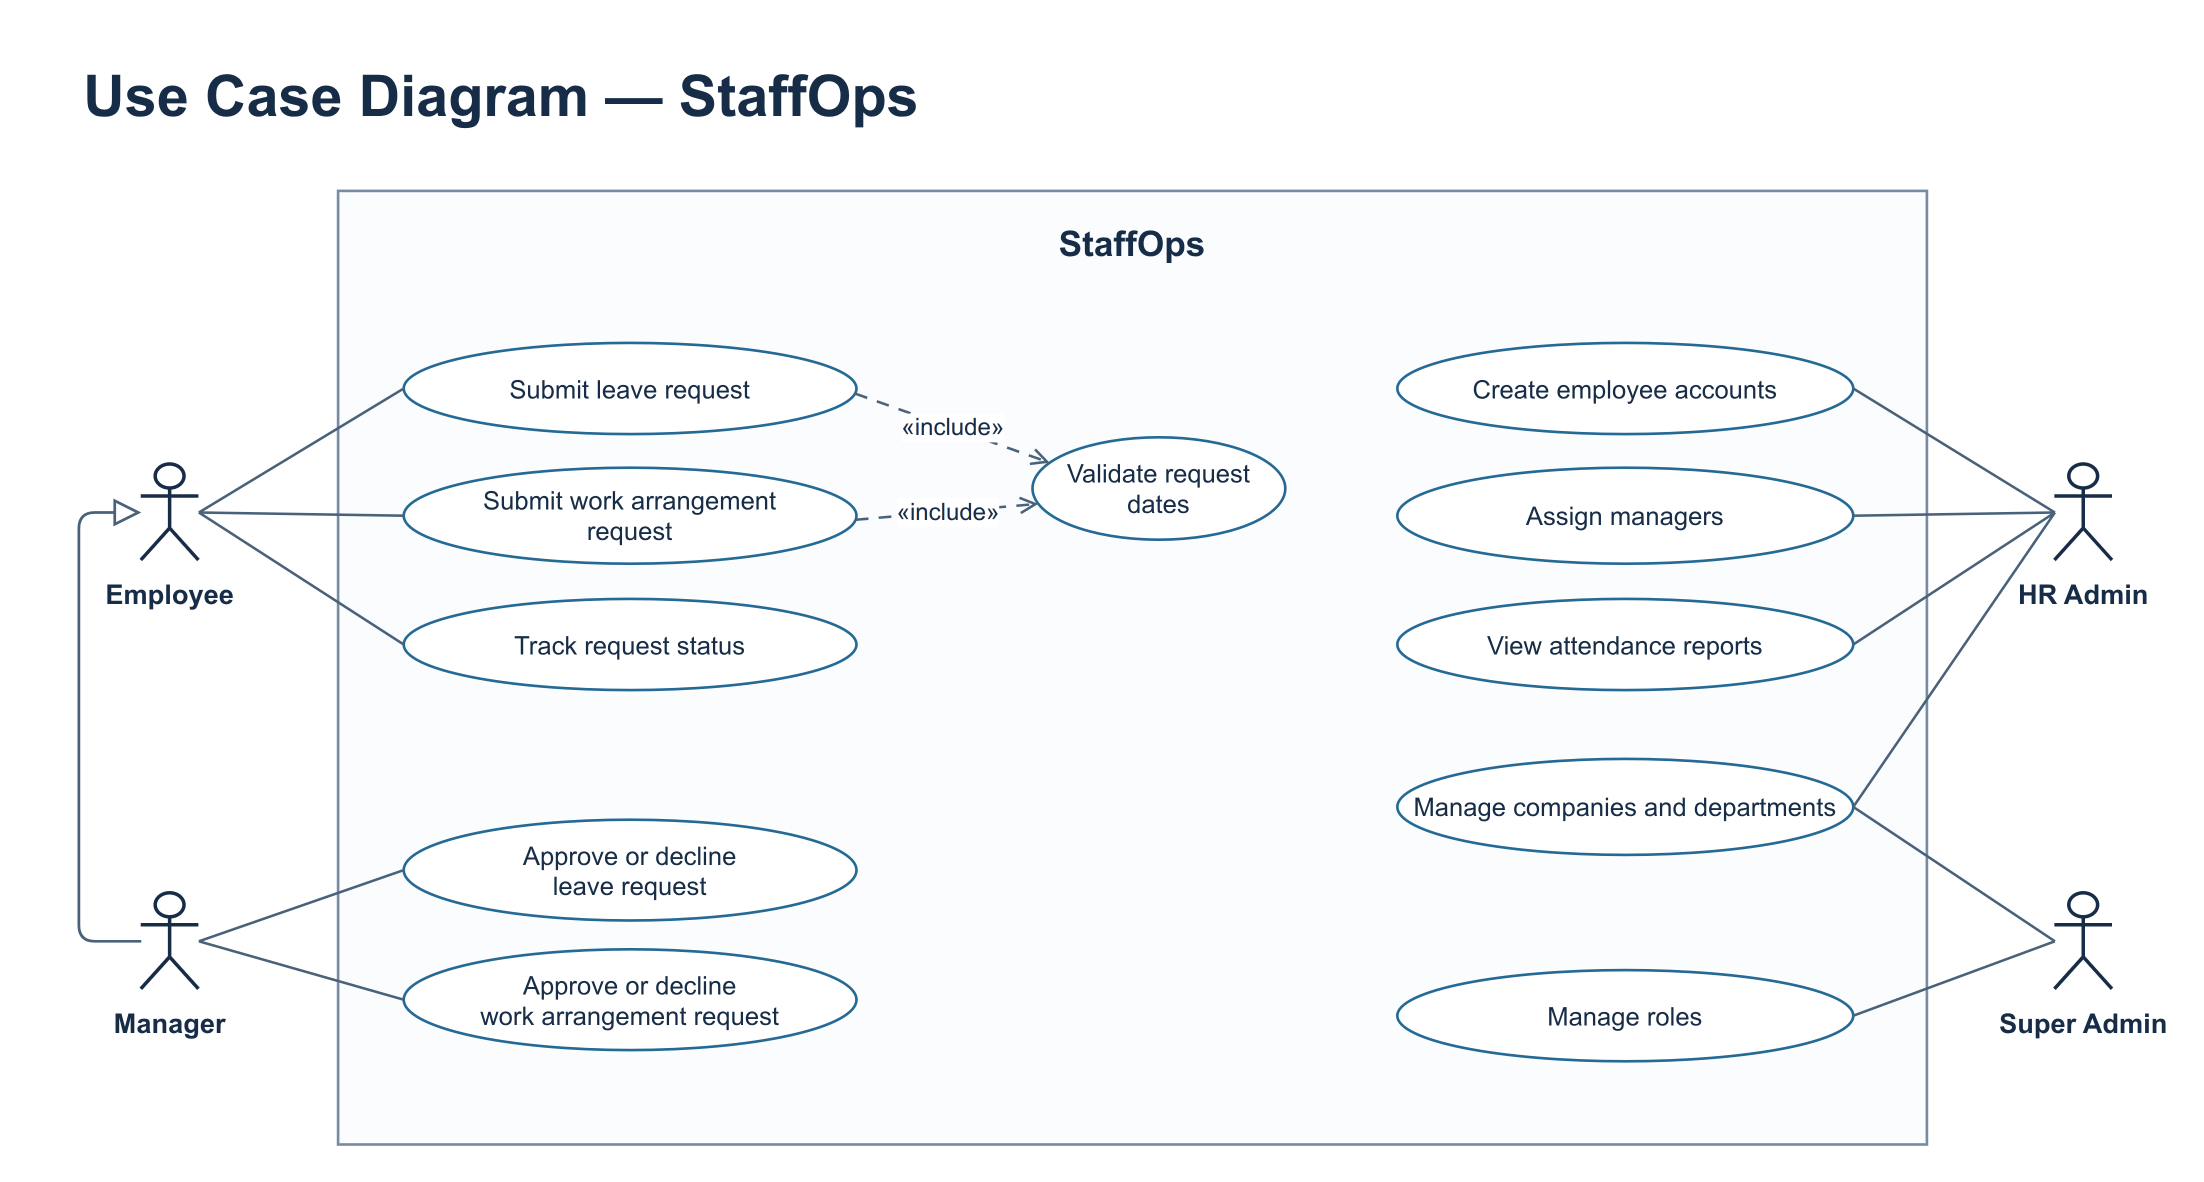

The diagram above was exported from draw.io. Its source (the exported page's mxGraphModel, read from the mxfile embedded in the PNG):
<mxGraphModel page="1" pageScale="1" pageWidth="1380" pageHeight="775" background="#FFFFFF" grid="1" gridSize="10" guides="1">
  <root>
    <mxCell id="0" />
    <mxCell id="1" parent="0" />
    <mxCell id="title" value="Use Case Diagram — StaffOps" vertex="1" parent="1" style="html=1;fontFamily=Arial;fontColor=#172D47;whiteSpace=wrap;text;strokeColor=none;fillColor=none;align=left;spacing=0;fontStyle=1;fontSize=36;">
      <mxGeometry as="geometry" x="45" y="26" width="960" height="50" />
    </mxCell>
    <mxCell id="boundary" value="StaffOps" vertex="1" parent="1" style="html=1;fontFamily=Arial;fontColor=#172D47;whiteSpace=wrap;rounded=0;fillColor=#FAFCFE;strokeColor=#768CA3;strokeWidth=1.65;verticalAlign=top;spacingTop=14;fontSize=22;fontStyle=1;">
      <mxGeometry as="geometry" x="204" y="111" width="993" height="596" />
    </mxCell>
    <mxCell id="employee" value="&lt;div style=&quot;white-space:nowrap&quot;&gt;Employee&lt;/div&gt;" vertex="1" parent="1" style="html=1;fontFamily=Arial;fontColor=#172D47;whiteSpace=wrap;shape=umlActor;strokeColor=#172D47;strokeWidth=2.2;fillColor=#FFFFFF;fontSize=17;fontStyle=1;verticalLabelPosition=bottom;verticalAlign=top;spacingTop=5;">
      <mxGeometry as="geometry" x="81" y="282" width="36" height="60" />
    </mxCell>
    <mxCell id="manager" value="&lt;div style=&quot;white-space:nowrap&quot;&gt;Manager&lt;/div&gt;" vertex="1" parent="1" style="html=1;fontFamily=Arial;fontColor=#172D47;whiteSpace=wrap;shape=umlActor;strokeColor=#172D47;strokeWidth=2.2;fillColor=#FFFFFF;fontSize=17;fontStyle=1;verticalLabelPosition=bottom;verticalAlign=top;spacingTop=5;">
      <mxGeometry as="geometry" x="81" y="550" width="36" height="60" />
    </mxCell>
    <mxCell id="hr" value="&lt;div style=&quot;white-space:nowrap&quot;&gt;HR Admin&lt;/div&gt;" vertex="1" parent="1" style="html=1;fontFamily=Arial;fontColor=#172D47;whiteSpace=wrap;shape=umlActor;strokeColor=#172D47;strokeWidth=2.2;fillColor=#FFFFFF;fontSize=17;fontStyle=1;verticalLabelPosition=bottom;verticalAlign=top;spacingTop=5;">
      <mxGeometry as="geometry" x="1277" y="282" width="36" height="60" />
    </mxCell>
    <mxCell id="super" value="&lt;div style=&quot;white-space:nowrap&quot;&gt;Super Admin&lt;/div&gt;" vertex="1" parent="1" style="html=1;fontFamily=Arial;fontColor=#172D47;whiteSpace=wrap;shape=umlActor;strokeColor=#172D47;strokeWidth=2.2;fillColor=#FFFFFF;fontSize=17;fontStyle=1;verticalLabelPosition=bottom;verticalAlign=top;spacingTop=5;">
      <mxGeometry as="geometry" x="1277" y="550" width="36" height="60" />
    </mxCell>
    <mxCell id="leave" value="Submit leave request" vertex="1" parent="1" style="html=1;fontFamily=Arial;fontColor=#172D47;whiteSpace=wrap;ellipse;fillColor=#FFFFFF;strokeColor=#256995;strokeWidth=1.65;fontSize=16;">
      <mxGeometry as="geometry" x="245" y="206" width="283" height="57" />
    </mxCell>
    <mxCell id="employee-leave" value="" edge="1" parent="1" source="employee" target="leave" style="html=1;startArrow=none;endArrow=none;strokeColor=#49627A;strokeWidth=1.6;fontFamily=Arial;fontColor=#172D47;fontSize=15;labelBackgroundColor=#FFFFFF;exitX=1;exitY=0.5;entryX=0;entryY=0.5;">
      <mxGeometry relative="1" as="geometry" />
    </mxCell>
    <mxCell id="work" value="Submit work arrangement&lt;br&gt;request" vertex="1" parent="1" style="html=1;fontFamily=Arial;fontColor=#172D47;whiteSpace=wrap;ellipse;fillColor=#FFFFFF;strokeColor=#256995;strokeWidth=1.65;fontSize=16;">
      <mxGeometry as="geometry" x="245" y="284" width="283" height="60" />
    </mxCell>
    <mxCell id="employee-work" value="" edge="1" parent="1" source="employee" target="work" style="html=1;startArrow=none;endArrow=none;strokeColor=#49627A;strokeWidth=1.6;fontFamily=Arial;fontColor=#172D47;fontSize=15;labelBackgroundColor=#FFFFFF;exitX=1;exitY=0.5;entryX=0;entryY=0.5;">
      <mxGeometry relative="1" as="geometry" />
    </mxCell>
    <mxCell id="track" value="Track request status" vertex="1" parent="1" style="html=1;fontFamily=Arial;fontColor=#172D47;whiteSpace=wrap;ellipse;fillColor=#FFFFFF;strokeColor=#256995;strokeWidth=1.65;fontSize=16;">
      <mxGeometry as="geometry" x="245" y="366" width="283" height="57" />
    </mxCell>
    <mxCell id="employee-track" value="" edge="1" parent="1" source="employee" target="track" style="html=1;startArrow=none;endArrow=none;strokeColor=#49627A;strokeWidth=1.6;fontFamily=Arial;fontColor=#172D47;fontSize=15;labelBackgroundColor=#FFFFFF;exitX=1;exitY=0.5;entryX=0;entryY=0.5;">
      <mxGeometry relative="1" as="geometry" />
    </mxCell>
    <mxCell id="validate" value="Validate request&lt;br&gt;dates" vertex="1" parent="1" style="html=1;fontFamily=Arial;fontColor=#172D47;whiteSpace=wrap;ellipse;fillColor=#FFFFFF;strokeColor=#256995;strokeWidth=1.65;fontSize=16;">
      <mxGeometry as="geometry" x="638" y="265" width="158" height="64" />
    </mxCell>
    <mxCell id="decide-leave" value="Approve or decline&lt;br&gt;leave request" vertex="1" parent="1" style="html=1;fontFamily=Arial;fontColor=#172D47;whiteSpace=wrap;ellipse;fillColor=#FFFFFF;strokeColor=#256995;strokeWidth=1.65;fontSize=16;">
      <mxGeometry as="geometry" x="245" y="504" width="283" height="63" />
    </mxCell>
    <mxCell id="manager-decide-leave" value="" edge="1" parent="1" source="manager" target="decide-leave" style="html=1;startArrow=none;endArrow=none;strokeColor=#49627A;strokeWidth=1.6;fontFamily=Arial;fontColor=#172D47;fontSize=15;labelBackgroundColor=#FFFFFF;exitX=1;exitY=0.5;entryX=0;entryY=0.5;">
      <mxGeometry relative="1" as="geometry" />
    </mxCell>
    <mxCell id="decide-work" value="Approve or decline&lt;br&gt;work arrangement request" vertex="1" parent="1" style="html=1;fontFamily=Arial;fontColor=#172D47;whiteSpace=wrap;ellipse;fillColor=#FFFFFF;strokeColor=#256995;strokeWidth=1.65;fontSize=16;">
      <mxGeometry as="geometry" x="245" y="585" width="283" height="63" />
    </mxCell>
    <mxCell id="manager-decide-work" value="" edge="1" parent="1" source="manager" target="decide-work" style="html=1;startArrow=none;endArrow=none;strokeColor=#49627A;strokeWidth=1.6;fontFamily=Arial;fontColor=#172D47;fontSize=15;labelBackgroundColor=#FFFFFF;exitX=1;exitY=0.5;entryX=0;entryY=0.5;">
      <mxGeometry relative="1" as="geometry" />
    </mxCell>
    <mxCell id="create-users" value="Create employee accounts" vertex="1" parent="1" style="html=1;fontFamily=Arial;fontColor=#172D47;whiteSpace=wrap;ellipse;fillColor=#FFFFFF;strokeColor=#256995;strokeWidth=1.65;fontSize=16;">
      <mxGeometry as="geometry" x="866" y="206" width="285" height="57" />
    </mxCell>
    <mxCell id="hr-create-users" value="" edge="1" parent="1" source="hr" target="create-users" style="html=1;startArrow=none;endArrow=none;strokeColor=#49627A;strokeWidth=1.6;fontFamily=Arial;fontColor=#172D47;fontSize=15;labelBackgroundColor=#FFFFFF;exitX=0;exitY=0.5;entryX=1;entryY=0.5;">
      <mxGeometry relative="1" as="geometry" />
    </mxCell>
    <mxCell id="assign-managers" value="Assign managers" vertex="1" parent="1" style="html=1;fontFamily=Arial;fontColor=#172D47;whiteSpace=wrap;ellipse;fillColor=#FFFFFF;strokeColor=#256995;strokeWidth=1.65;fontSize=16;">
      <mxGeometry as="geometry" x="866" y="284" width="285" height="60" />
    </mxCell>
    <mxCell id="hr-assign-managers" value="" edge="1" parent="1" source="hr" target="assign-managers" style="html=1;startArrow=none;endArrow=none;strokeColor=#49627A;strokeWidth=1.6;fontFamily=Arial;fontColor=#172D47;fontSize=15;labelBackgroundColor=#FFFFFF;exitX=0;exitY=0.5;entryX=1;entryY=0.5;">
      <mxGeometry relative="1" as="geometry" />
    </mxCell>
    <mxCell id="view-attendance" value="View attendance reports" vertex="1" parent="1" style="html=1;fontFamily=Arial;fontColor=#172D47;whiteSpace=wrap;ellipse;fillColor=#FFFFFF;strokeColor=#256995;strokeWidth=1.65;fontSize=16;">
      <mxGeometry as="geometry" x="866" y="366" width="285" height="57" />
    </mxCell>
    <mxCell id="hr-view-attendance" value="" edge="1" parent="1" source="hr" target="view-attendance" style="html=1;startArrow=none;endArrow=none;strokeColor=#49627A;strokeWidth=1.6;fontFamily=Arial;fontColor=#172D47;fontSize=15;labelBackgroundColor=#FFFFFF;exitX=0;exitY=0.5;entryX=1;entryY=0.5;">
      <mxGeometry relative="1" as="geometry" />
    </mxCell>
    <mxCell id="manage-roles" value="Manage roles" vertex="1" parent="1" style="html=1;fontFamily=Arial;fontColor=#172D47;whiteSpace=wrap;ellipse;fillColor=#FFFFFF;strokeColor=#256995;strokeWidth=1.65;fontSize=16;">
      <mxGeometry as="geometry" x="866" y="598" width="285" height="57" />
    </mxCell>
    <mxCell id="super-manage-roles" value="" edge="1" parent="1" source="super" target="manage-roles" style="html=1;startArrow=none;endArrow=none;strokeColor=#49627A;strokeWidth=1.6;fontFamily=Arial;fontColor=#172D47;fontSize=15;labelBackgroundColor=#FFFFFF;exitX=0;exitY=0.5;entryX=1;entryY=0.5;">
      <mxGeometry relative="1" as="geometry" />
    </mxCell>
    <mxCell id="leave-includes-validate" value="«include»" edge="1" parent="1" source="leave" target="validate" style="html=1;startArrow=none;endArrow=open;endFill=0;endSize=8;dashed=1;dashPattern=5 4;strokeColor=#49627A;strokeWidth=1.6;fontFamily=Arial;fontColor=#172D47;fontSize=15;labelBackgroundColor=#FFFFFF;exitX=0.99;exitY=0.56;entryX=0.08;entryY=0.25;">
      <mxGeometry relative="1" as="geometry" />
    </mxCell>
    <mxCell id="work-includes-validate" value="«include»" edge="1" parent="1" source="work" target="validate" style="html=1;startArrow=none;endArrow=open;endFill=0;endSize=8;dashed=1;dashPattern=5 4;strokeColor=#49627A;strokeWidth=1.6;fontFamily=Arial;fontColor=#172D47;fontSize=15;labelBackgroundColor=#FFFFFF;exitX=0.99;exitY=0.55;entryX=0.03;entryY=0.65;">
      <mxGeometry relative="1" as="geometry" />
    </mxCell>
    <mxCell id="manage-organisation" value="Manage companies and departments" vertex="1" parent="1" style="html=1;fontFamily=Arial;fontColor=#172D47;whiteSpace=wrap;ellipse;fillColor=#FFFFFF;strokeColor=#256995;strokeWidth=1.65;fontSize=16;">
      <mxGeometry x="866" y="466" width="285" height="60" as="geometry" />
    </mxCell>
    <mxCell id="hr-manage-organisation" value="" edge="1" parent="1" source="hr" target="manage-organisation" style="html=1;startArrow=none;endArrow=none;strokeColor=#49627A;strokeWidth=1.6;fontFamily=Arial;fontColor=#172D47;fontSize=15;labelBackgroundColor=#FFFFFF;exitX=0;exitY=0.5;entryX=1;entryY=0.5;">
      <mxGeometry as="geometry" relative="1" />
    </mxCell>
    <mxCell id="super-manage-organisation" value="" edge="1" parent="1" source="super" target="manage-organisation" style="html=1;startArrow=none;endArrow=none;strokeColor=#49627A;strokeWidth=1.6;fontFamily=Arial;fontColor=#172D47;fontSize=15;labelBackgroundColor=#FFFFFF;exitX=0;exitY=0.5;entryX=1;entryY=0.5;">
      <mxGeometry as="geometry" relative="1" />
    </mxCell>
    <mxCell id="manager-is-employee" value="" edge="1" parent="1" source="manager" target="employee" style="html=1;startArrow=none;endArrow=block;endFill=0;endSize=13;strokeColor=#49627A;strokeWidth=1.7;exitX=0;exitY=0.5;entryX=0;entryY=0.5;">
      <mxGeometry relative="1" as="geometry">
        <Array as="points">
          <mxPoint x="42" y="580" />
          <mxPoint x="42" y="312" />
        </Array>
      </mxGeometry>
    </mxCell>
  </root>
</mxGraphModel>